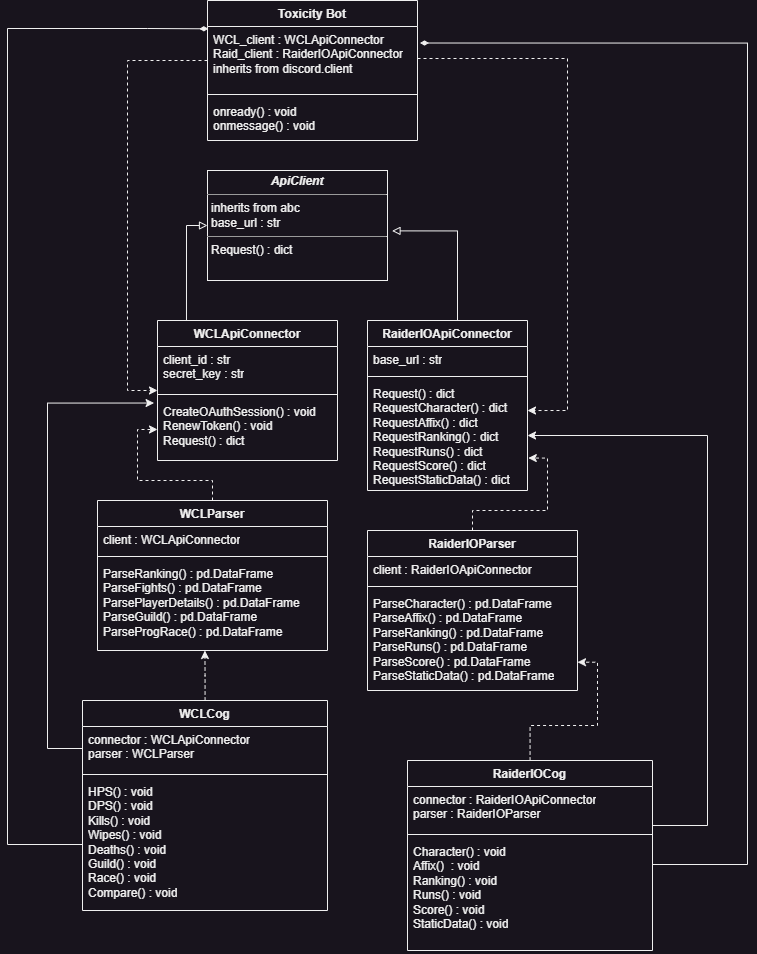

The diagram above was exported from draw.io. Its source (the exported page's mxGraphModel, read from the mxfile embedded in the PNG):
<mxGraphModel dx="2049" dy="999" grid="1" gridSize="10" guides="1" tooltips="1" connect="1" arrows="1" fold="1" page="1" pageScale="1" pageWidth="827" pageHeight="1169" math="0" shadow="0">
  <root>
    <mxCell id="WIyWlLk6GJQsqaUBKTNV-0" />
    <mxCell id="WIyWlLk6GJQsqaUBKTNV-1" parent="WIyWlLk6GJQsqaUBKTNV-0" />
    <mxCell id="uUhdSEFUtUuGgx_ic_-7-20" style="edgeStyle=orthogonalEdgeStyle;rounded=0;orthogonalLoop=1;jettySize=auto;html=1;entryX=0;entryY=0;entryDx=0;entryDy=0;entryPerimeter=0;dashed=1;" edge="1" parent="WIyWlLk6GJQsqaUBKTNV-1" source="uUhdSEFUtUuGgx_ic_-7-0" target="uUhdSEFUtUuGgx_ic_-7-11">
      <mxGeometry relative="1" as="geometry">
        <Array as="points">
          <mxPoint x="160" y="80" />
          <mxPoint x="160" y="410" />
        </Array>
      </mxGeometry>
    </mxCell>
    <mxCell id="uUhdSEFUtUuGgx_ic_-7-0" value="Toxicity Bot" style="swimlane;fontStyle=1;align=center;verticalAlign=top;childLayout=stackLayout;horizontal=1;startSize=26;horizontalStack=0;resizeParent=1;resizeParentMax=0;resizeLast=0;collapsible=1;marginBottom=0;whiteSpace=wrap;html=1;" vertex="1" parent="WIyWlLk6GJQsqaUBKTNV-1">
      <mxGeometry x="240" y="20" width="210" height="140" as="geometry" />
    </mxCell>
    <mxCell id="uUhdSEFUtUuGgx_ic_-7-1" value="WCL_client : WCLApiConnector&amp;nbsp;&lt;br&gt;Raid_client : RaiderIOApiConnector&lt;br&gt;inherits from discord.client" style="text;strokeColor=none;fillColor=none;align=left;verticalAlign=top;spacingLeft=4;spacingRight=4;overflow=hidden;rotatable=0;points=[[0,0.5],[1,0.5]];portConstraint=eastwest;whiteSpace=wrap;html=1;" vertex="1" parent="uUhdSEFUtUuGgx_ic_-7-0">
      <mxGeometry y="26" width="210" height="64" as="geometry" />
    </mxCell>
    <mxCell id="uUhdSEFUtUuGgx_ic_-7-2" value="" style="line;strokeWidth=1;fillColor=none;align=left;verticalAlign=middle;spacingTop=-1;spacingLeft=3;spacingRight=3;rotatable=0;labelPosition=right;points=[];portConstraint=eastwest;strokeColor=inherit;" vertex="1" parent="uUhdSEFUtUuGgx_ic_-7-0">
      <mxGeometry y="90" width="210" height="8" as="geometry" />
    </mxCell>
    <mxCell id="uUhdSEFUtUuGgx_ic_-7-3" value="onready() : void&lt;br&gt;onmessage() : void" style="text;strokeColor=none;fillColor=none;align=left;verticalAlign=top;spacingLeft=4;spacingRight=4;overflow=hidden;rotatable=0;points=[[0,0.5],[1,0.5]];portConstraint=eastwest;whiteSpace=wrap;html=1;" vertex="1" parent="uUhdSEFUtUuGgx_ic_-7-0">
      <mxGeometry y="98" width="210" height="42" as="geometry" />
    </mxCell>
    <mxCell id="uUhdSEFUtUuGgx_ic_-7-4" value="&lt;p style=&quot;margin:0px;margin-top:4px;text-align:center;&quot;&gt;&lt;b&gt;&lt;i&gt;ApiClient&lt;/i&gt;&lt;/b&gt;&lt;/p&gt;&lt;hr size=&quot;1&quot;&gt;&lt;p style=&quot;margin:0px;margin-left:4px;&quot;&gt;inherits from abc&lt;/p&gt;&lt;p style=&quot;margin:0px;margin-left:4px;&quot;&gt;base_url : str&lt;/p&gt;&lt;hr size=&quot;1&quot;&gt;&lt;p style=&quot;margin:0px;margin-left:4px;&quot;&gt;Request() : dict&lt;/p&gt;" style="verticalAlign=top;align=left;overflow=fill;fontSize=12;fontFamily=Helvetica;html=1;whiteSpace=wrap;" vertex="1" parent="WIyWlLk6GJQsqaUBKTNV-1">
      <mxGeometry x="240" y="190" width="180" height="110" as="geometry" />
    </mxCell>
    <mxCell id="uUhdSEFUtUuGgx_ic_-7-14" style="edgeStyle=orthogonalEdgeStyle;rounded=0;orthogonalLoop=1;jettySize=auto;html=1;entryX=1.025;entryY=0.549;entryDx=0;entryDy=0;entryPerimeter=0;endArrow=block;endFill=0;" edge="1" parent="WIyWlLk6GJQsqaUBKTNV-1" source="uUhdSEFUtUuGgx_ic_-7-5" target="uUhdSEFUtUuGgx_ic_-7-4">
      <mxGeometry relative="1" as="geometry">
        <Array as="points">
          <mxPoint x="490" y="250" />
        </Array>
      </mxGeometry>
    </mxCell>
    <mxCell id="uUhdSEFUtUuGgx_ic_-7-5" value="RaiderIOApiConnector" style="swimlane;fontStyle=1;align=center;verticalAlign=top;childLayout=stackLayout;horizontal=1;startSize=26;horizontalStack=0;resizeParent=1;resizeParentMax=0;resizeLast=0;collapsible=1;marginBottom=0;whiteSpace=wrap;html=1;" vertex="1" parent="WIyWlLk6GJQsqaUBKTNV-1">
      <mxGeometry x="400" y="340" width="160" height="170" as="geometry" />
    </mxCell>
    <mxCell id="uUhdSEFUtUuGgx_ic_-7-6" value="base_url : str" style="text;strokeColor=none;fillColor=none;align=left;verticalAlign=top;spacingLeft=4;spacingRight=4;overflow=hidden;rotatable=0;points=[[0,0.5],[1,0.5]];portConstraint=eastwest;whiteSpace=wrap;html=1;" vertex="1" parent="uUhdSEFUtUuGgx_ic_-7-5">
      <mxGeometry y="26" width="160" height="26" as="geometry" />
    </mxCell>
    <mxCell id="uUhdSEFUtUuGgx_ic_-7-7" value="" style="line;strokeWidth=1;fillColor=none;align=left;verticalAlign=middle;spacingTop=-1;spacingLeft=3;spacingRight=3;rotatable=0;labelPosition=right;points=[];portConstraint=eastwest;strokeColor=inherit;" vertex="1" parent="uUhdSEFUtUuGgx_ic_-7-5">
      <mxGeometry y="52" width="160" height="8" as="geometry" />
    </mxCell>
    <mxCell id="uUhdSEFUtUuGgx_ic_-7-8" value="Request() : dict&lt;br&gt;RequestCharacter() : dict&lt;br&gt;RequestAffix() : dict&lt;br&gt;RequestRanking() : dict&lt;br&gt;RequestRuns() : dict&lt;br&gt;RequestScore() : dict&lt;br&gt;RequestStaticData() : dict" style="text;strokeColor=none;fillColor=none;align=left;verticalAlign=top;spacingLeft=4;spacingRight=4;overflow=hidden;rotatable=0;points=[[0,0.5],[1,0.5]];portConstraint=eastwest;whiteSpace=wrap;html=1;" vertex="1" parent="uUhdSEFUtUuGgx_ic_-7-5">
      <mxGeometry y="60" width="160" height="110" as="geometry" />
    </mxCell>
    <mxCell id="uUhdSEFUtUuGgx_ic_-7-16" style="edgeStyle=orthogonalEdgeStyle;rounded=0;orthogonalLoop=1;jettySize=auto;html=1;entryX=0;entryY=0.5;entryDx=0;entryDy=0;exitX=0.161;exitY=0.02;exitDx=0;exitDy=0;exitPerimeter=0;endArrow=block;endFill=0;" edge="1" parent="WIyWlLk6GJQsqaUBKTNV-1" source="uUhdSEFUtUuGgx_ic_-7-9" target="uUhdSEFUtUuGgx_ic_-7-4">
      <mxGeometry relative="1" as="geometry" />
    </mxCell>
    <mxCell id="uUhdSEFUtUuGgx_ic_-7-9" value="WCLApiConnector" style="swimlane;fontStyle=1;align=center;verticalAlign=top;childLayout=stackLayout;horizontal=1;startSize=26;horizontalStack=0;resizeParent=1;resizeParentMax=0;resizeLast=0;collapsible=1;marginBottom=0;whiteSpace=wrap;html=1;" vertex="1" parent="WIyWlLk6GJQsqaUBKTNV-1">
      <mxGeometry x="190" y="340" width="180" height="140" as="geometry" />
    </mxCell>
    <mxCell id="uUhdSEFUtUuGgx_ic_-7-10" value="client_id : str&lt;br&gt;secret_key : str" style="text;strokeColor=none;fillColor=none;align=left;verticalAlign=top;spacingLeft=4;spacingRight=4;overflow=hidden;rotatable=0;points=[[0,0.5],[1,0.5]];portConstraint=eastwest;whiteSpace=wrap;html=1;" vertex="1" parent="uUhdSEFUtUuGgx_ic_-7-9">
      <mxGeometry y="26" width="180" height="44" as="geometry" />
    </mxCell>
    <mxCell id="uUhdSEFUtUuGgx_ic_-7-11" value="" style="line;strokeWidth=1;fillColor=none;align=left;verticalAlign=middle;spacingTop=-1;spacingLeft=3;spacingRight=3;rotatable=0;labelPosition=right;points=[];portConstraint=eastwest;strokeColor=inherit;" vertex="1" parent="uUhdSEFUtUuGgx_ic_-7-9">
      <mxGeometry y="70" width="180" height="8" as="geometry" />
    </mxCell>
    <mxCell id="uUhdSEFUtUuGgx_ic_-7-12" value="CreateOAuthSession() : void&lt;br&gt;RenewToken() : void&lt;br&gt;Request() : dict" style="text;strokeColor=none;fillColor=none;align=left;verticalAlign=top;spacingLeft=4;spacingRight=4;overflow=hidden;rotatable=0;points=[[0,0.5],[1,0.5]];portConstraint=eastwest;whiteSpace=wrap;html=1;" vertex="1" parent="uUhdSEFUtUuGgx_ic_-7-9">
      <mxGeometry y="78" width="180" height="62" as="geometry" />
    </mxCell>
    <mxCell id="uUhdSEFUtUuGgx_ic_-7-21" style="edgeStyle=orthogonalEdgeStyle;rounded=0;orthogonalLoop=1;jettySize=auto;html=1;entryX=1;entryY=0.273;entryDx=0;entryDy=0;entryPerimeter=0;dashed=1;" edge="1" parent="WIyWlLk6GJQsqaUBKTNV-1" source="uUhdSEFUtUuGgx_ic_-7-1" target="uUhdSEFUtUuGgx_ic_-7-8">
      <mxGeometry relative="1" as="geometry">
        <mxPoint x="570" y="430" as="targetPoint" />
        <Array as="points">
          <mxPoint x="600" y="78" />
          <mxPoint x="600" y="430" />
        </Array>
      </mxGeometry>
    </mxCell>
    <mxCell id="uUhdSEFUtUuGgx_ic_-7-22" value="" style="text;strokeColor=none;fillColor=none;align=left;verticalAlign=middle;spacingTop=-1;spacingLeft=4;spacingRight=4;rotatable=0;labelPosition=right;points=[];portConstraint=eastwest;" vertex="1" parent="WIyWlLk6GJQsqaUBKTNV-1">
      <mxGeometry x="590" y="680" width="20" height="14" as="geometry" />
    </mxCell>
    <mxCell id="uUhdSEFUtUuGgx_ic_-7-36" style="edgeStyle=orthogonalEdgeStyle;rounded=0;orthogonalLoop=1;jettySize=auto;html=1;dashed=1;" edge="1" parent="WIyWlLk6GJQsqaUBKTNV-1" source="uUhdSEFUtUuGgx_ic_-7-27" target="uUhdSEFUtUuGgx_ic_-7-12">
      <mxGeometry relative="1" as="geometry" />
    </mxCell>
    <mxCell id="uUhdSEFUtUuGgx_ic_-7-27" value="WCLParser" style="swimlane;fontStyle=1;align=center;verticalAlign=top;childLayout=stackLayout;horizontal=1;startSize=26;horizontalStack=0;resizeParent=1;resizeParentMax=0;resizeLast=0;collapsible=1;marginBottom=0;whiteSpace=wrap;html=1;" vertex="1" parent="WIyWlLk6GJQsqaUBKTNV-1">
      <mxGeometry x="130" y="520" width="230" height="150" as="geometry" />
    </mxCell>
    <mxCell id="uUhdSEFUtUuGgx_ic_-7-28" value="client : WCLApiConnector" style="text;strokeColor=none;fillColor=none;align=left;verticalAlign=top;spacingLeft=4;spacingRight=4;overflow=hidden;rotatable=0;points=[[0,0.5],[1,0.5]];portConstraint=eastwest;whiteSpace=wrap;html=1;" vertex="1" parent="uUhdSEFUtUuGgx_ic_-7-27">
      <mxGeometry y="26" width="230" height="26" as="geometry" />
    </mxCell>
    <mxCell id="uUhdSEFUtUuGgx_ic_-7-29" value="" style="line;strokeWidth=1;fillColor=none;align=left;verticalAlign=middle;spacingTop=-1;spacingLeft=3;spacingRight=3;rotatable=0;labelPosition=right;points=[];portConstraint=eastwest;strokeColor=inherit;" vertex="1" parent="uUhdSEFUtUuGgx_ic_-7-27">
      <mxGeometry y="52" width="230" height="8" as="geometry" />
    </mxCell>
    <mxCell id="uUhdSEFUtUuGgx_ic_-7-30" value="ParseRanking() : pd.DataFrame&lt;br&gt;ParseFights() : pd.DataFrame&lt;br&gt;ParsePlayerDetails() : pd.DataFrame&lt;br&gt;ParseGuild() : pd.DataFrame&lt;br&gt;ParseProgRace() : pd.DataFrame" style="text;strokeColor=none;fillColor=none;align=left;verticalAlign=top;spacingLeft=4;spacingRight=4;overflow=hidden;rotatable=0;points=[[0,0.5],[1,0.5]];portConstraint=eastwest;whiteSpace=wrap;html=1;" vertex="1" parent="uUhdSEFUtUuGgx_ic_-7-27">
      <mxGeometry y="60" width="230" height="90" as="geometry" />
    </mxCell>
    <mxCell id="uUhdSEFUtUuGgx_ic_-7-37" style="edgeStyle=orthogonalEdgeStyle;rounded=0;orthogonalLoop=1;jettySize=auto;html=1;entryX=1.005;entryY=0.705;entryDx=0;entryDy=0;entryPerimeter=0;dashed=1;" edge="1" parent="WIyWlLk6GJQsqaUBKTNV-1" source="uUhdSEFUtUuGgx_ic_-7-31" target="uUhdSEFUtUuGgx_ic_-7-8">
      <mxGeometry relative="1" as="geometry" />
    </mxCell>
    <mxCell id="uUhdSEFUtUuGgx_ic_-7-31" value="RaiderIOParser" style="swimlane;fontStyle=1;align=center;verticalAlign=top;childLayout=stackLayout;horizontal=1;startSize=26;horizontalStack=0;resizeParent=1;resizeParentMax=0;resizeLast=0;collapsible=1;marginBottom=0;whiteSpace=wrap;html=1;" vertex="1" parent="WIyWlLk6GJQsqaUBKTNV-1">
      <mxGeometry x="400" y="550" width="210" height="160" as="geometry" />
    </mxCell>
    <mxCell id="uUhdSEFUtUuGgx_ic_-7-32" value="client : RaiderIOApiConnector" style="text;strokeColor=none;fillColor=none;align=left;verticalAlign=top;spacingLeft=4;spacingRight=4;overflow=hidden;rotatable=0;points=[[0,0.5],[1,0.5]];portConstraint=eastwest;whiteSpace=wrap;html=1;" vertex="1" parent="uUhdSEFUtUuGgx_ic_-7-31">
      <mxGeometry y="26" width="210" height="26" as="geometry" />
    </mxCell>
    <mxCell id="uUhdSEFUtUuGgx_ic_-7-33" value="" style="line;strokeWidth=1;fillColor=none;align=left;verticalAlign=middle;spacingTop=-1;spacingLeft=3;spacingRight=3;rotatable=0;labelPosition=right;points=[];portConstraint=eastwest;strokeColor=inherit;" vertex="1" parent="uUhdSEFUtUuGgx_ic_-7-31">
      <mxGeometry y="52" width="210" height="8" as="geometry" />
    </mxCell>
    <mxCell id="uUhdSEFUtUuGgx_ic_-7-34" value="ParseCharacter() : pd.DataFrame&lt;br&gt;ParseAffix() : pd.DataFrame&lt;br&gt;ParseRanking() : pd.DataFrame&lt;br&gt;ParseRuns() : pd.DataFrame&lt;br&gt;ParseScore() : pd.DataFrame&lt;br&gt;ParseStaticData() : pd.DataFrame" style="text;strokeColor=none;fillColor=none;align=left;verticalAlign=top;spacingLeft=4;spacingRight=4;overflow=hidden;rotatable=0;points=[[0,0.5],[1,0.5]];portConstraint=eastwest;whiteSpace=wrap;html=1;" vertex="1" parent="uUhdSEFUtUuGgx_ic_-7-31">
      <mxGeometry y="60" width="210" height="100" as="geometry" />
    </mxCell>
    <mxCell id="uUhdSEFUtUuGgx_ic_-7-46" style="edgeStyle=orthogonalEdgeStyle;rounded=0;orthogonalLoop=1;jettySize=auto;html=1;entryX=1;entryY=0.717;entryDx=0;entryDy=0;entryPerimeter=0;dashed=1;" edge="1" parent="WIyWlLk6GJQsqaUBKTNV-1" source="uUhdSEFUtUuGgx_ic_-7-42" target="uUhdSEFUtUuGgx_ic_-7-34">
      <mxGeometry relative="1" as="geometry" />
    </mxCell>
    <mxCell id="uUhdSEFUtUuGgx_ic_-7-47" style="edgeStyle=orthogonalEdgeStyle;rounded=0;orthogonalLoop=1;jettySize=auto;html=1;entryX=1;entryY=0.5;entryDx=0;entryDy=0;" edge="1" parent="WIyWlLk6GJQsqaUBKTNV-1" source="uUhdSEFUtUuGgx_ic_-7-42" target="uUhdSEFUtUuGgx_ic_-7-8">
      <mxGeometry relative="1" as="geometry">
        <Array as="points">
          <mxPoint x="740" y="845" />
          <mxPoint x="740" y="455" />
        </Array>
      </mxGeometry>
    </mxCell>
    <mxCell id="uUhdSEFUtUuGgx_ic_-7-42" value="RaiderIOCog" style="swimlane;fontStyle=1;align=center;verticalAlign=top;childLayout=stackLayout;horizontal=1;startSize=26;horizontalStack=0;resizeParent=1;resizeParentMax=0;resizeLast=0;collapsible=1;marginBottom=0;whiteSpace=wrap;html=1;" vertex="1" parent="WIyWlLk6GJQsqaUBKTNV-1">
      <mxGeometry x="440" y="780" width="245" height="190" as="geometry" />
    </mxCell>
    <mxCell id="uUhdSEFUtUuGgx_ic_-7-43" value="connector : RaiderIOApiConnector&lt;br&gt;parser : RaiderIOParser" style="text;strokeColor=none;fillColor=none;align=left;verticalAlign=top;spacingLeft=4;spacingRight=4;overflow=hidden;rotatable=0;points=[[0,0.5],[1,0.5]];portConstraint=eastwest;whiteSpace=wrap;html=1;" vertex="1" parent="uUhdSEFUtUuGgx_ic_-7-42">
      <mxGeometry y="26" width="245" height="44" as="geometry" />
    </mxCell>
    <mxCell id="uUhdSEFUtUuGgx_ic_-7-44" value="" style="line;strokeWidth=1;fillColor=none;align=left;verticalAlign=middle;spacingTop=-1;spacingLeft=3;spacingRight=3;rotatable=0;labelPosition=right;points=[];portConstraint=eastwest;strokeColor=inherit;" vertex="1" parent="uUhdSEFUtUuGgx_ic_-7-42">
      <mxGeometry y="70" width="245" height="8" as="geometry" />
    </mxCell>
    <mxCell id="uUhdSEFUtUuGgx_ic_-7-45" value="Character() : void&lt;br&gt;Affix()&amp;nbsp; : void&lt;br&gt;Ranking() : void&lt;br&gt;Runs() : void&lt;br&gt;Score() : void&lt;br&gt;StaticData() : void" style="text;strokeColor=none;fillColor=none;align=left;verticalAlign=top;spacingLeft=4;spacingRight=4;overflow=hidden;rotatable=0;points=[[0,0.5],[1,0.5]];portConstraint=eastwest;whiteSpace=wrap;html=1;" vertex="1" parent="uUhdSEFUtUuGgx_ic_-7-42">
      <mxGeometry y="78" width="245" height="112" as="geometry" />
    </mxCell>
    <mxCell id="uUhdSEFUtUuGgx_ic_-7-48" style="edgeStyle=orthogonalEdgeStyle;rounded=0;orthogonalLoop=1;jettySize=auto;html=1;entryX=1.012;entryY=0.258;entryDx=0;entryDy=0;entryPerimeter=0;endArrow=diamondThin;endFill=1;" edge="1" parent="WIyWlLk6GJQsqaUBKTNV-1" source="uUhdSEFUtUuGgx_ic_-7-45" target="uUhdSEFUtUuGgx_ic_-7-1">
      <mxGeometry relative="1" as="geometry">
        <Array as="points">
          <mxPoint x="780" y="884" />
          <mxPoint x="780" y="63" />
        </Array>
      </mxGeometry>
    </mxCell>
    <mxCell id="uUhdSEFUtUuGgx_ic_-7-53" style="edgeStyle=orthogonalEdgeStyle;rounded=0;orthogonalLoop=1;jettySize=auto;html=1;entryX=0.467;entryY=1;entryDx=0;entryDy=0;entryPerimeter=0;dashed=1;" edge="1" parent="WIyWlLk6GJQsqaUBKTNV-1" source="uUhdSEFUtUuGgx_ic_-7-49" target="uUhdSEFUtUuGgx_ic_-7-30">
      <mxGeometry relative="1" as="geometry" />
    </mxCell>
    <mxCell id="uUhdSEFUtUuGgx_ic_-7-49" value="WCLCog" style="swimlane;fontStyle=1;align=center;verticalAlign=top;childLayout=stackLayout;horizontal=1;startSize=26;horizontalStack=0;resizeParent=1;resizeParentMax=0;resizeLast=0;collapsible=1;marginBottom=0;whiteSpace=wrap;html=1;" vertex="1" parent="WIyWlLk6GJQsqaUBKTNV-1">
      <mxGeometry x="115" y="720" width="245" height="210" as="geometry" />
    </mxCell>
    <mxCell id="uUhdSEFUtUuGgx_ic_-7-50" value="connector : WCLApiConnector&lt;br&gt;parser : WCLParser" style="text;strokeColor=none;fillColor=none;align=left;verticalAlign=top;spacingLeft=4;spacingRight=4;overflow=hidden;rotatable=0;points=[[0,0.5],[1,0.5]];portConstraint=eastwest;whiteSpace=wrap;html=1;" vertex="1" parent="uUhdSEFUtUuGgx_ic_-7-49">
      <mxGeometry y="26" width="245" height="44" as="geometry" />
    </mxCell>
    <mxCell id="uUhdSEFUtUuGgx_ic_-7-51" value="" style="line;strokeWidth=1;fillColor=none;align=left;verticalAlign=middle;spacingTop=-1;spacingLeft=3;spacingRight=3;rotatable=0;labelPosition=right;points=[];portConstraint=eastwest;strokeColor=inherit;" vertex="1" parent="uUhdSEFUtUuGgx_ic_-7-49">
      <mxGeometry y="70" width="245" height="8" as="geometry" />
    </mxCell>
    <mxCell id="uUhdSEFUtUuGgx_ic_-7-52" value="HPS() : void&lt;br&gt;DPS() : void&lt;br&gt;Kills() : void&lt;br&gt;Wipes() : void&lt;br&gt;Deaths() : void&lt;br&gt;Guild() : void&lt;br&gt;Race() : void&lt;br&gt;Compare() : void" style="text;strokeColor=none;fillColor=none;align=left;verticalAlign=top;spacingLeft=4;spacingRight=4;overflow=hidden;rotatable=0;points=[[0,0.5],[1,0.5]];portConstraint=eastwest;whiteSpace=wrap;html=1;" vertex="1" parent="uUhdSEFUtUuGgx_ic_-7-49">
      <mxGeometry y="78" width="245" height="132" as="geometry" />
    </mxCell>
    <mxCell id="uUhdSEFUtUuGgx_ic_-7-54" style="edgeStyle=orthogonalEdgeStyle;rounded=0;orthogonalLoop=1;jettySize=auto;html=1;entryX=-0.019;entryY=0.073;entryDx=0;entryDy=0;entryPerimeter=0;" edge="1" parent="WIyWlLk6GJQsqaUBKTNV-1" source="uUhdSEFUtUuGgx_ic_-7-50" target="uUhdSEFUtUuGgx_ic_-7-12">
      <mxGeometry relative="1" as="geometry">
        <Array as="points">
          <mxPoint x="80" y="768" />
          <mxPoint x="80" y="423" />
        </Array>
      </mxGeometry>
    </mxCell>
    <mxCell id="uUhdSEFUtUuGgx_ic_-7-55" style="edgeStyle=orthogonalEdgeStyle;rounded=0;orthogonalLoop=1;jettySize=auto;html=1;entryX=0.004;entryY=0.036;entryDx=0;entryDy=0;entryPerimeter=0;endArrow=diamondThin;endFill=1;" edge="1" parent="WIyWlLk6GJQsqaUBKTNV-1" source="uUhdSEFUtUuGgx_ic_-7-52" target="uUhdSEFUtUuGgx_ic_-7-1">
      <mxGeometry relative="1" as="geometry">
        <Array as="points">
          <mxPoint x="40" y="864" />
          <mxPoint x="40" y="48" />
          <mxPoint x="180" y="48" />
        </Array>
      </mxGeometry>
    </mxCell>
  </root>
</mxGraphModel>